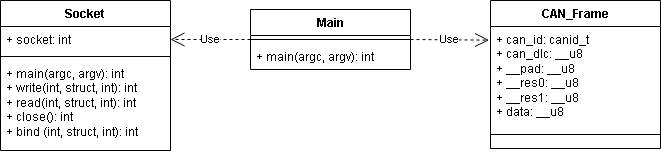

The diagram above was exported from draw.io. Its source (the exported page's mxGraphModel, read from the mxfile embedded in the PNG):
<mxGraphModel dx="794" dy="509" grid="1" gridSize="10" guides="1" tooltips="1" connect="1" arrows="1" fold="1" page="1" pageScale="1" pageWidth="827" pageHeight="1169" math="0" shadow="0">
  <root>
    <mxCell id="0" />
    <mxCell id="1" parent="0" />
    <mxCell id="qqoJ3HW7mVqj4kl4JkMv-5" value="Main" style="swimlane;fontStyle=1;align=center;verticalAlign=top;childLayout=stackLayout;horizontal=1;startSize=26;horizontalStack=0;resizeParent=1;resizeParentMax=0;resizeLast=0;collapsible=1;marginBottom=0;whiteSpace=wrap;html=1;" vertex="1" parent="1">
      <mxGeometry x="360" y="165" width="160" height="60" as="geometry" />
    </mxCell>
    <mxCell id="qqoJ3HW7mVqj4kl4JkMv-7" value="" style="line;strokeWidth=1;fillColor=none;align=left;verticalAlign=middle;spacingTop=-1;spacingLeft=3;spacingRight=3;rotatable=0;labelPosition=right;points=[];portConstraint=eastwest;strokeColor=inherit;" vertex="1" parent="qqoJ3HW7mVqj4kl4JkMv-5">
      <mxGeometry y="26" width="160" height="8" as="geometry" />
    </mxCell>
    <mxCell id="qqoJ3HW7mVqj4kl4JkMv-8" value="+ main(argc, argv): int" style="text;strokeColor=none;fillColor=none;align=left;verticalAlign=top;spacingLeft=4;spacingRight=4;overflow=hidden;rotatable=0;points=[[0,0.5],[1,0.5]];portConstraint=eastwest;whiteSpace=wrap;html=1;" vertex="1" parent="qqoJ3HW7mVqj4kl4JkMv-5">
      <mxGeometry y="34" width="160" height="26" as="geometry" />
    </mxCell>
    <mxCell id="qqoJ3HW7mVqj4kl4JkMv-9" value="Socket" style="swimlane;fontStyle=1;align=center;verticalAlign=top;childLayout=stackLayout;horizontal=1;startSize=26;horizontalStack=0;resizeParent=1;resizeParentMax=0;resizeLast=0;collapsible=1;marginBottom=0;whiteSpace=wrap;html=1;" vertex="1" parent="1">
      <mxGeometry x="110" y="156" width="170" height="150" as="geometry" />
    </mxCell>
    <mxCell id="qqoJ3HW7mVqj4kl4JkMv-10" value="+ socket: int" style="text;strokeColor=none;fillColor=none;align=left;verticalAlign=top;spacingLeft=4;spacingRight=4;overflow=hidden;rotatable=0;points=[[0,0.5],[1,0.5]];portConstraint=eastwest;whiteSpace=wrap;html=1;" vertex="1" parent="qqoJ3HW7mVqj4kl4JkMv-9">
      <mxGeometry y="26" width="170" height="26" as="geometry" />
    </mxCell>
    <mxCell id="qqoJ3HW7mVqj4kl4JkMv-11" value="" style="line;strokeWidth=1;fillColor=none;align=left;verticalAlign=middle;spacingTop=-1;spacingLeft=3;spacingRight=3;rotatable=0;labelPosition=right;points=[];portConstraint=eastwest;strokeColor=inherit;" vertex="1" parent="qqoJ3HW7mVqj4kl4JkMv-9">
      <mxGeometry y="52" width="170" height="8" as="geometry" />
    </mxCell>
    <mxCell id="qqoJ3HW7mVqj4kl4JkMv-12" value="+ main(argc, argv): int&lt;br&gt;+ write(int, struct, int): int&lt;br&gt;+ read(int, struct, int): int&lt;br&gt;+ close(): int&lt;br&gt;+ bind (int, struct, int): int" style="text;strokeColor=none;fillColor=none;align=left;verticalAlign=top;spacingLeft=4;spacingRight=4;overflow=hidden;rotatable=0;points=[[0,0.5],[1,0.5]];portConstraint=eastwest;whiteSpace=wrap;html=1;" vertex="1" parent="qqoJ3HW7mVqj4kl4JkMv-9">
      <mxGeometry y="60" width="170" height="90" as="geometry" />
    </mxCell>
    <mxCell id="qqoJ3HW7mVqj4kl4JkMv-18" value="Use" style="endArrow=open;endSize=12;dashed=1;html=1;rounded=0;exitX=0;exitY=0.5;exitDx=0;exitDy=0;entryX=1;entryY=0.5;entryDx=0;entryDy=0;" edge="1" parent="1" source="qqoJ3HW7mVqj4kl4JkMv-5" target="qqoJ3HW7mVqj4kl4JkMv-10">
      <mxGeometry width="160" relative="1" as="geometry">
        <mxPoint x="390" y="200" as="sourcePoint" />
        <mxPoint x="280" y="210" as="targetPoint" />
      </mxGeometry>
    </mxCell>
    <mxCell id="qqoJ3HW7mVqj4kl4JkMv-28" value="CAN_Frame" style="swimlane;fontStyle=1;align=center;verticalAlign=top;childLayout=stackLayout;horizontal=1;startSize=26;horizontalStack=0;resizeParent=1;resizeParentMax=0;resizeLast=0;collapsible=1;marginBottom=0;whiteSpace=wrap;html=1;" vertex="1" parent="1">
      <mxGeometry x="600" y="156" width="170" height="148" as="geometry" />
    </mxCell>
    <mxCell id="qqoJ3HW7mVqj4kl4JkMv-29" value="+ can_id: canid_t&lt;br&gt;+ can_dlc: __u8&lt;br&gt;+ __pad: __u8&lt;br&gt;+ __res0: __u8&lt;br&gt;+ __res1: __u8&lt;br&gt;+ data: __u8" style="text;strokeColor=none;fillColor=none;align=left;verticalAlign=top;spacingLeft=4;spacingRight=4;overflow=hidden;rotatable=0;points=[[0,0.5],[1,0.5]];portConstraint=eastwest;whiteSpace=wrap;html=1;" vertex="1" parent="qqoJ3HW7mVqj4kl4JkMv-28">
      <mxGeometry y="26" width="170" height="94" as="geometry" />
    </mxCell>
    <mxCell id="qqoJ3HW7mVqj4kl4JkMv-30" value="" style="line;strokeWidth=1;fillColor=none;align=left;verticalAlign=middle;spacingTop=-1;spacingLeft=3;spacingRight=3;rotatable=0;labelPosition=right;points=[];portConstraint=eastwest;strokeColor=inherit;" vertex="1" parent="qqoJ3HW7mVqj4kl4JkMv-28">
      <mxGeometry y="120" width="170" height="28" as="geometry" />
    </mxCell>
    <mxCell id="qqoJ3HW7mVqj4kl4JkMv-34" value="Use" style="endArrow=open;endSize=12;dashed=1;html=1;rounded=0;exitX=1;exitY=0.5;exitDx=0;exitDy=0;entryX=-0.008;entryY=0.145;entryDx=0;entryDy=0;entryPerimeter=0;" edge="1" parent="1" source="qqoJ3HW7mVqj4kl4JkMv-5" target="qqoJ3HW7mVqj4kl4JkMv-29">
      <mxGeometry width="160" relative="1" as="geometry">
        <mxPoint x="490" y="300" as="sourcePoint" />
        <mxPoint x="650" y="300" as="targetPoint" />
      </mxGeometry>
    </mxCell>
  </root>
</mxGraphModel>